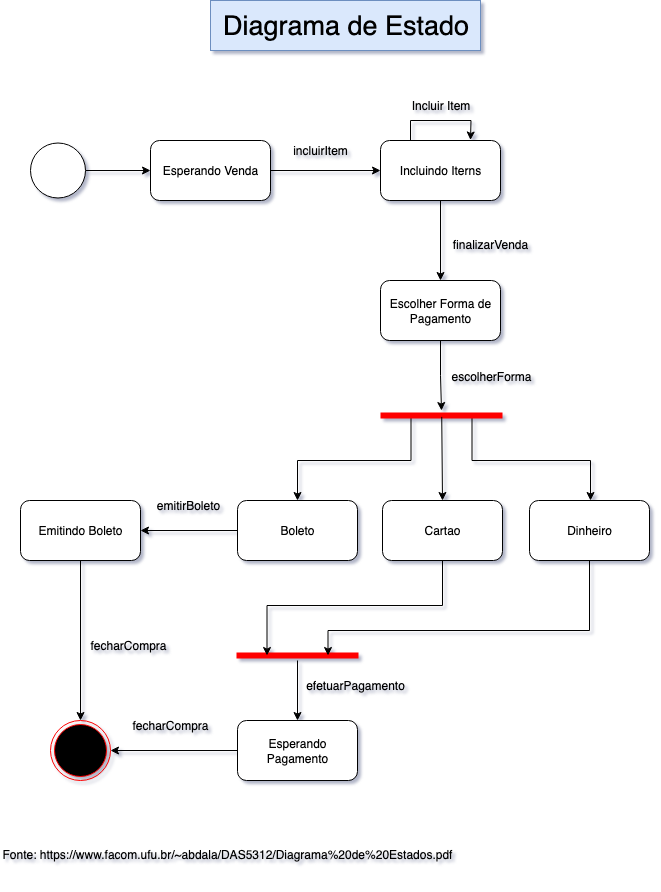

The diagram above was exported from draw.io. Its source (the exported page's mxGraphModel, read from the mxfile embedded in the PNG):
<mxGraphModel dx="803" dy="550" grid="1" gridSize="10" guides="1" tooltips="1" connect="1" arrows="1" fold="1" page="1" pageScale="1" pageWidth="850" pageHeight="1100" math="0" shadow="0">
  <root>
    <mxCell id="0" />
    <mxCell id="1" parent="0" />
    <UserObject label="Fonte: https://www.facom.ufu.br/~abdala/DAS5312/Diagrama%20de%20Estados.pdf" link="https://www.facom.ufu.br/~abdala/DAS5312/Diagrama%20de%20Estados.pdf" id="bLa8GXLhmJg3fMZollUr-1">
      <mxCell style="text;whiteSpace=wrap;" vertex="1" parent="1">
        <mxGeometry x="80" y="860" width="520" height="40" as="geometry" />
      </mxCell>
    </UserObject>
    <mxCell id="bLa8GXLhmJg3fMZollUr-10" style="edgeStyle=orthogonalEdgeStyle;rounded=0;orthogonalLoop=1;jettySize=auto;html=1;exitX=1;exitY=0.5;exitDx=0;exitDy=0;" edge="1" parent="1" source="bLa8GXLhmJg3fMZollUr-2" target="bLa8GXLhmJg3fMZollUr-4">
      <mxGeometry relative="1" as="geometry" />
    </mxCell>
    <mxCell id="bLa8GXLhmJg3fMZollUr-2" value="" style="ellipse;whiteSpace=wrap;html=1;aspect=fixed;" vertex="1" parent="1">
      <mxGeometry x="110" y="162.5" width="55" height="55" as="geometry" />
    </mxCell>
    <mxCell id="bLa8GXLhmJg3fMZollUr-3" value="Diagrama de Estado" style="text;html=1;align=center;verticalAlign=middle;resizable=0;points=[];autosize=1;strokeColor=#6c8ebf;fillColor=#dae8fc;fontSize=27;" vertex="1" parent="1">
      <mxGeometry x="290" y="20" width="270" height="50" as="geometry" />
    </mxCell>
    <mxCell id="bLa8GXLhmJg3fMZollUr-8" style="edgeStyle=orthogonalEdgeStyle;rounded=0;orthogonalLoop=1;jettySize=auto;html=1;exitX=1;exitY=0.5;exitDx=0;exitDy=0;entryX=0;entryY=0.5;entryDx=0;entryDy=0;" edge="1" parent="1" source="bLa8GXLhmJg3fMZollUr-4" target="bLa8GXLhmJg3fMZollUr-5">
      <mxGeometry relative="1" as="geometry" />
    </mxCell>
    <mxCell id="bLa8GXLhmJg3fMZollUr-4" value="Esperando Venda" style="rounded=1;whiteSpace=wrap;html=1;" vertex="1" parent="1">
      <mxGeometry x="230" y="160" width="120" height="60" as="geometry" />
    </mxCell>
    <mxCell id="bLa8GXLhmJg3fMZollUr-6" style="edgeStyle=orthogonalEdgeStyle;rounded=0;orthogonalLoop=1;jettySize=auto;html=1;exitX=0.25;exitY=0;exitDx=0;exitDy=0;" edge="1" parent="1" source="bLa8GXLhmJg3fMZollUr-5">
      <mxGeometry relative="1" as="geometry">
        <mxPoint x="550" y="159.5" as="targetPoint" />
      </mxGeometry>
    </mxCell>
    <mxCell id="bLa8GXLhmJg3fMZollUr-21" style="edgeStyle=orthogonalEdgeStyle;rounded=0;orthogonalLoop=1;jettySize=auto;html=1;exitX=0.5;exitY=1;exitDx=0;exitDy=0;entryX=0.5;entryY=0;entryDx=0;entryDy=0;" edge="1" parent="1" source="bLa8GXLhmJg3fMZollUr-5" target="bLa8GXLhmJg3fMZollUr-11">
      <mxGeometry relative="1" as="geometry" />
    </mxCell>
    <mxCell id="bLa8GXLhmJg3fMZollUr-5" value="Incluindo Iterns" style="rounded=1;whiteSpace=wrap;html=1;" vertex="1" parent="1">
      <mxGeometry x="460" y="160" width="120" height="60" as="geometry" />
    </mxCell>
    <mxCell id="bLa8GXLhmJg3fMZollUr-7" value="Incluir Item" style="text;html=1;align=center;verticalAlign=middle;resizable=0;points=[];autosize=1;strokeColor=none;fillColor=none;" vertex="1" parent="1">
      <mxGeometry x="480" y="110" width="80" height="30" as="geometry" />
    </mxCell>
    <mxCell id="bLa8GXLhmJg3fMZollUr-9" value="incluirItem" style="text;html=1;align=center;verticalAlign=middle;whiteSpace=wrap;rounded=0;" vertex="1" parent="1">
      <mxGeometry x="370" y="155" width="60" height="30" as="geometry" />
    </mxCell>
    <mxCell id="bLa8GXLhmJg3fMZollUr-23" style="edgeStyle=orthogonalEdgeStyle;rounded=0;orthogonalLoop=1;jettySize=auto;html=1;exitX=0.5;exitY=1;exitDx=0;exitDy=0;" edge="1" parent="1" source="bLa8GXLhmJg3fMZollUr-11" target="bLa8GXLhmJg3fMZollUr-18">
      <mxGeometry relative="1" as="geometry" />
    </mxCell>
    <mxCell id="bLa8GXLhmJg3fMZollUr-11" value="Escolher Forma de Pagamento" style="rounded=1;whiteSpace=wrap;html=1;" vertex="1" parent="1">
      <mxGeometry x="460" y="300" width="120" height="60" as="geometry" />
    </mxCell>
    <mxCell id="bLa8GXLhmJg3fMZollUr-29" style="edgeStyle=orthogonalEdgeStyle;rounded=0;orthogonalLoop=1;jettySize=auto;html=1;exitX=0;exitY=0.5;exitDx=0;exitDy=0;entryX=1;entryY=0.5;entryDx=0;entryDy=0;" edge="1" parent="1" source="bLa8GXLhmJg3fMZollUr-12" target="bLa8GXLhmJg3fMZollUr-15">
      <mxGeometry relative="1" as="geometry" />
    </mxCell>
    <mxCell id="bLa8GXLhmJg3fMZollUr-12" value="Boleto" style="rounded=1;whiteSpace=wrap;html=1;" vertex="1" parent="1">
      <mxGeometry x="317" y="520" width="120" height="60" as="geometry" />
    </mxCell>
    <mxCell id="bLa8GXLhmJg3fMZollUr-13" value="Cartao" style="rounded=1;whiteSpace=wrap;html=1;" vertex="1" parent="1">
      <mxGeometry x="462" y="520" width="120" height="60" as="geometry" />
    </mxCell>
    <mxCell id="bLa8GXLhmJg3fMZollUr-14" value="Dinheiro" style="rounded=1;whiteSpace=wrap;html=1;" vertex="1" parent="1">
      <mxGeometry x="609" y="520" width="120" height="60" as="geometry" />
    </mxCell>
    <mxCell id="bLa8GXLhmJg3fMZollUr-33" style="edgeStyle=orthogonalEdgeStyle;rounded=0;orthogonalLoop=1;jettySize=auto;html=1;exitX=0.5;exitY=1;exitDx=0;exitDy=0;entryX=0.5;entryY=0;entryDx=0;entryDy=0;" edge="1" parent="1" source="bLa8GXLhmJg3fMZollUr-15" target="bLa8GXLhmJg3fMZollUr-16">
      <mxGeometry relative="1" as="geometry" />
    </mxCell>
    <mxCell id="bLa8GXLhmJg3fMZollUr-15" value="Emitindo Boleto" style="rounded=1;whiteSpace=wrap;html=1;" vertex="1" parent="1">
      <mxGeometry x="100" y="520" width="120" height="60" as="geometry" />
    </mxCell>
    <mxCell id="bLa8GXLhmJg3fMZollUr-16" value="" style="ellipse;html=1;shape=endState;fillColor=#000000;strokeColor=#ff0000;" vertex="1" parent="1">
      <mxGeometry x="130" y="740" width="60" height="60" as="geometry" />
    </mxCell>
    <mxCell id="bLa8GXLhmJg3fMZollUr-36" style="edgeStyle=orthogonalEdgeStyle;rounded=0;orthogonalLoop=1;jettySize=auto;html=1;exitX=0;exitY=0.5;exitDx=0;exitDy=0;entryX=1;entryY=0.5;entryDx=0;entryDy=0;" edge="1" parent="1" source="bLa8GXLhmJg3fMZollUr-17" target="bLa8GXLhmJg3fMZollUr-16">
      <mxGeometry relative="1" as="geometry" />
    </mxCell>
    <mxCell id="bLa8GXLhmJg3fMZollUr-17" value="Esperando Pagamento" style="rounded=1;whiteSpace=wrap;html=1;" vertex="1" parent="1">
      <mxGeometry x="317" y="740" width="120" height="60" as="geometry" />
    </mxCell>
    <mxCell id="bLa8GXLhmJg3fMZollUr-24" style="edgeStyle=orthogonalEdgeStyle;rounded=0;orthogonalLoop=1;jettySize=auto;html=1;exitX=0.25;exitY=0.5;exitDx=0;exitDy=0;exitPerimeter=0;entryX=0.5;entryY=0;entryDx=0;entryDy=0;" edge="1" parent="1" source="bLa8GXLhmJg3fMZollUr-18" target="bLa8GXLhmJg3fMZollUr-12">
      <mxGeometry relative="1" as="geometry">
        <Array as="points">
          <mxPoint x="491" y="480" />
          <mxPoint x="377" y="480" />
        </Array>
      </mxGeometry>
    </mxCell>
    <mxCell id="bLa8GXLhmJg3fMZollUr-25" style="edgeStyle=orthogonalEdgeStyle;rounded=0;orthogonalLoop=1;jettySize=auto;html=1;exitX=0.75;exitY=0.5;exitDx=0;exitDy=0;exitPerimeter=0;entryX=0.5;entryY=0;entryDx=0;entryDy=0;" edge="1" parent="1" source="bLa8GXLhmJg3fMZollUr-18" target="bLa8GXLhmJg3fMZollUr-14">
      <mxGeometry relative="1" as="geometry">
        <Array as="points">
          <mxPoint x="552" y="480" />
          <mxPoint x="670" y="480" />
          <mxPoint x="670" y="520" />
        </Array>
      </mxGeometry>
    </mxCell>
    <mxCell id="bLa8GXLhmJg3fMZollUr-18" value="" style="shape=line;html=1;strokeWidth=6;strokeColor=#ff0000;" vertex="1" parent="1">
      <mxGeometry x="460" y="430" width="122" height="10" as="geometry" />
    </mxCell>
    <mxCell id="bLa8GXLhmJg3fMZollUr-26" value="" style="endArrow=classic;html=1;rounded=0;entryX=0.5;entryY=0;entryDx=0;entryDy=0;exitX=0.502;exitY=0.637;exitDx=0;exitDy=0;exitPerimeter=0;" edge="1" parent="1" source="bLa8GXLhmJg3fMZollUr-18" target="bLa8GXLhmJg3fMZollUr-13">
      <mxGeometry width="50" height="50" relative="1" as="geometry">
        <mxPoint x="360" y="480" as="sourcePoint" />
        <mxPoint x="410" y="430" as="targetPoint" />
      </mxGeometry>
    </mxCell>
    <mxCell id="bLa8GXLhmJg3fMZollUr-27" value="finalizarVenda" style="text;html=1;align=center;verticalAlign=middle;whiteSpace=wrap;rounded=0;" vertex="1" parent="1">
      <mxGeometry x="540" y="249" width="60" height="30" as="geometry" />
    </mxCell>
    <mxCell id="bLa8GXLhmJg3fMZollUr-28" value="escolherForma" style="text;html=1;align=center;verticalAlign=middle;whiteSpace=wrap;rounded=0;" vertex="1" parent="1">
      <mxGeometry x="541" y="381" width="60" height="30" as="geometry" />
    </mxCell>
    <mxCell id="bLa8GXLhmJg3fMZollUr-30" value="emitirBoleto" style="text;html=1;align=center;verticalAlign=middle;whiteSpace=wrap;rounded=0;" vertex="1" parent="1">
      <mxGeometry x="238" y="510" width="60" height="30" as="geometry" />
    </mxCell>
    <mxCell id="bLa8GXLhmJg3fMZollUr-34" value="fecharCompra" style="text;html=1;align=center;verticalAlign=middle;whiteSpace=wrap;rounded=0;" vertex="1" parent="1">
      <mxGeometry x="178" y="650" width="60" height="30" as="geometry" />
    </mxCell>
    <mxCell id="bLa8GXLhmJg3fMZollUr-40" value="" style="edgeStyle=orthogonalEdgeStyle;rounded=0;orthogonalLoop=1;jettySize=auto;html=1;" edge="1" parent="1" source="bLa8GXLhmJg3fMZollUr-37" target="bLa8GXLhmJg3fMZollUr-17">
      <mxGeometry relative="1" as="geometry" />
    </mxCell>
    <mxCell id="bLa8GXLhmJg3fMZollUr-37" value="" style="shape=line;html=1;strokeWidth=6;strokeColor=#ff0000;" vertex="1" parent="1">
      <mxGeometry x="316" y="670" width="122" height="10" as="geometry" />
    </mxCell>
    <mxCell id="bLa8GXLhmJg3fMZollUr-38" style="edgeStyle=orthogonalEdgeStyle;rounded=0;orthogonalLoop=1;jettySize=auto;html=1;exitX=0.5;exitY=1;exitDx=0;exitDy=0;entryX=0.25;entryY=0.5;entryDx=0;entryDy=0;entryPerimeter=0;" edge="1" parent="1" source="bLa8GXLhmJg3fMZollUr-13" target="bLa8GXLhmJg3fMZollUr-37">
      <mxGeometry relative="1" as="geometry" />
    </mxCell>
    <mxCell id="bLa8GXLhmJg3fMZollUr-39" style="edgeStyle=orthogonalEdgeStyle;rounded=0;orthogonalLoop=1;jettySize=auto;html=1;exitX=0.5;exitY=1;exitDx=0;exitDy=0;entryX=0.75;entryY=0.5;entryDx=0;entryDy=0;entryPerimeter=0;" edge="1" parent="1" source="bLa8GXLhmJg3fMZollUr-14" target="bLa8GXLhmJg3fMZollUr-37">
      <mxGeometry relative="1" as="geometry">
        <Array as="points">
          <mxPoint x="669" y="650" />
          <mxPoint x="408" y="650" />
        </Array>
      </mxGeometry>
    </mxCell>
    <mxCell id="bLa8GXLhmJg3fMZollUr-41" value="efetuarPagamento" style="text;html=1;align=center;verticalAlign=middle;whiteSpace=wrap;rounded=0;" vertex="1" parent="1">
      <mxGeometry x="405" y="690" width="60" height="30" as="geometry" />
    </mxCell>
    <mxCell id="bLa8GXLhmJg3fMZollUr-42" value="fecharCompra" style="text;html=1;align=center;verticalAlign=middle;whiteSpace=wrap;rounded=0;" vertex="1" parent="1">
      <mxGeometry x="220" y="730" width="60" height="30" as="geometry" />
    </mxCell>
  </root>
</mxGraphModel>